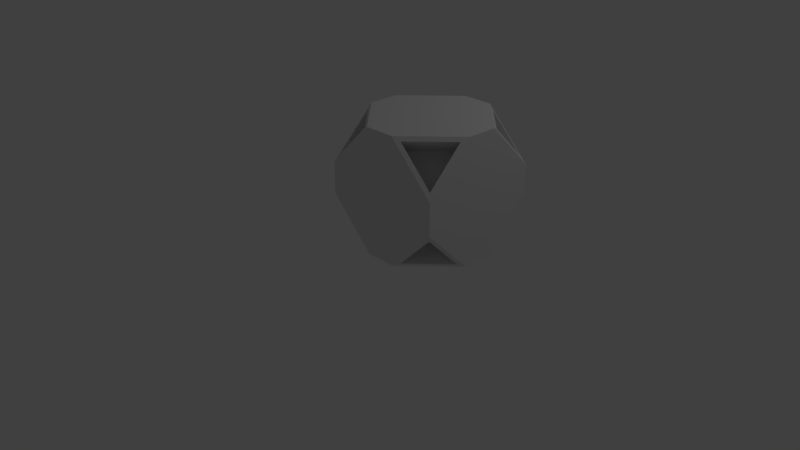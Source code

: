 # Source: EnvCubeV2.blend  (saved by Blender 2.78.0; exported with 4.5.12 LTS)
import bpy
from mathutils import Matrix  # noqa: F401  (used for matrix-valued properties, if any)

bpy.ops.wm.read_factory_settings(use_empty=True)
scene = bpy.context.scene
scene.name = 'Scene'

# ---- collections
col_collection_1 = bpy.data.collections.new('Collection 1'); scene.collection.children.link(col_collection_1)

# ---- world
world_world = bpy.data.worlds.new('World'); scene.world = world_world
world_world.color = (0.05088, 0.05088, 0.05088)
world_world.use_sun_shadow = False
world_world.sun_shadow_jitter_overblur = 0.0
world_world.cycles.sampling_method = 'MANUAL'

# ---- cameras
cam_camera = bpy.data.cameras.new('Camera')
cam_camera.clip_end = 100.0
cam_camera.lens = 35.0
cam_camera.sensor_width = 32.0
cam_camera.sensor_height = 18.0
cam_camera.ortho_scale = 7.314
cam_camera.dof.focus_distance = 0.0

# ---- lights
light_lamp = bpy.data.lights.new('Lamp', 'POINT')
light_lamp.transmission_factor = 0.0
light_lamp.cutoff_distance = 30.0
light_lamp.energy = 100.0
light_lamp.shadow_buffer_clip_start = 1.001
light_lamp.shadow_soft_size = 0.1
light_lamp.shadow_maximum_resolution = 0.006
light_lamp.use_absolute_resolution = True

# ---- meshes
me_cube_002 = bpy.data.meshes.new('Cube.002')
me_cube_002.from_pydata([(0.0, -1.0, -1.0), (1.0, -1.0, 0.0), (0.0, -1.0, 0.0), (1.0, 0.0, -1.0), (0.0, 0.0, -1.0), (1.0, 0.0, 0.0), (0.5, -1.0, 0.0), (0.5, 0.0, -1.0), (0.25, -1.0, 0.0), (0.25, 0.0, -1.0), (0.3683, -0.9408, -0.9408), (0.75, -1.0, 0.0), (0.75, 0.0, -1.0), (0.0, -0.5, -1.0), (1.0, -0.5, 0.0), (0.9408, -0.3683, -0.9408), (0.0, -0.25, -1.0), (1.0, -0.25, 0.0), (0.0, -0.75, -1.0), (1.0, -0.75, 0.0), (0.0, -1.0, -0.5), (1.0, 0.0, -0.5), (0.0, -1.0, -0.75), (1.0, 0.0, -0.75), (0.9408, -0.9408, -0.3683), (0.0, -1.0, -0.25), (1.0, 0.0, -0.25), (1.0, -0.25, -1.0), (0.25, -1.0, -1.0), (1.0, -1.0, -0.25), (0.06514, -0.6377, -0.6377), (0.6377, -0.06514, -0.6377), (0.6377, -0.6377, -0.06514)], [], [(28, 0, 18, 13, 16, 4, 9, 7, 12, 3, 27), (14, 19, 1, 29, 27, 3, 23, 21, 26, 5, 17), (24, 10, 30, 32), (6, 8, 2, 25, 20, 22, 0, 28, 29, 1, 11), (15, 10, 28, 27), (24, 15, 27, 29), (10, 24, 29, 28), (31, 32, 30), (15, 24, 32, 31), (10, 15, 31, 30)])
me_cube_002.use_remesh_preserve_volume = False
me_cube_002.use_remesh_preserve_attributes = False
me_cube_002.use_mirror_vertex_groups = False
me_cube_002.update()

# ---- objects
ob_c = bpy.data.objects.new('C', me_cube_002)
ob_lamp = bpy.data.objects.new('Lamp', light_lamp)
ob_camera = bpy.data.objects.new('Camera', cam_camera)

# ---- transforms, parenting, visibility, modifiers, constraints
ob_c.location = (0.0, 0.0, 0.0)
ob_c.lineart.crease_threshold = 0.0
_m = ob_c.modifiers.new('Mirror', 'MIRROR')
_m.use_axis = (True, True, True)
_m.use_clip = True
ob_lamp.location = (3.146, 3.058, 6.057)
ob_lamp.rotation_euler = (0.6503, 0.05522, 1.866)
ob_lamp.scale = (1.546, 1.546, 1.546)
ob_lamp.lock_rotations_4d = False
ob_lamp.empty_display_type = 'ARROWS'
ob_lamp.color = (0.0, 0.0, 0.0, 0.0)
ob_lamp.lineart.crease_threshold = 0.0
ob_camera.location = (8.419, -8.541, 5.191)
ob_camera.rotation_euler = (1.109, 0.0, 0.8149)
ob_camera.scale = (1.546, 1.546, 1.546)
ob_camera.lock_rotations_4d = False
ob_camera.empty_display_type = 'ARROWS'
ob_camera.color = (0.0, 0.0, 0.0, 0.0)
ob_camera.display_type = 'WIRE'
ob_camera.lineart.crease_threshold = 0.0

# ---- collection membership
col_collection_1.objects.link(ob_c)
col_collection_1.objects.link(ob_lamp)
col_collection_1.objects.link(ob_camera)

# ---- scene / render settings (as saved in the file)
scene.camera = ob_camera
scene.frame_start = 1; scene.frame_end = 250; scene.frame_set(1)
scene.render.engine = 'CYCLES'
scene.render.resolution_percentage = 50
scene.render.dither_intensity = 0.0
scene.cycles.use_denoising = False
scene.cycles.samples = 128
scene.cycles.sampling_pattern = 'TABULATED_SOBOL'
scene.cycles.light_sampling_threshold = 0.0
scene.cycles.use_adaptive_sampling = False
scene.cycles.use_light_tree = False
scene.cycles.blur_glossy = 0.0
scene.cycles.sample_clamp_indirect = 0.0
scene.view_settings.view_transform = 'Standard'
bpy.context.view_layer.update()
